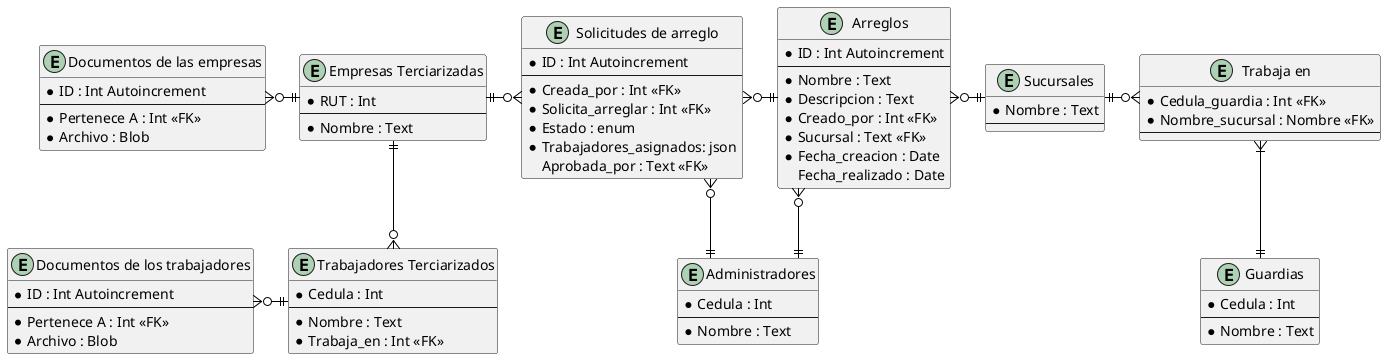

The diagram above was rendered by PlantUML. Its source (embedded in the PNG):
@startuml "Diagrama_de_la_Base_de_datos"

skinparam {
	BackgroundColor white
	LineType Ortho
	ArrowColor Black
	Entity {
		FontColor Black
		BackgroundColor White
		BorderColor Black
	}
}

'left to right direction

entity "Sucursales" {
	* Nombre : Text
	--
}

entity "Administradores" {
	* Cedula : Int
	--
	* Nombre : Text
}

entity "Guardias" {
	* Cedula : Int
	--
	* Nombre : Text
}

entity "Trabaja en" {
	* Cedula_guardia : Int <<FK>>
	* Nombre_sucursal : Nombre <<FK>>
	--
}

entity "Empresas Terciarizadas" {
	* RUT : Int
	--
	* Nombre : Text
}

entity "Documentos de las empresas" {
	* ID : Int Autoincrement
	--
	* Pertenece A : Int <<FK>>
	* Archivo : Blob
}

entity "Trabajadores Terciarizados" {
	* Cedula : Int
	--
	* Nombre : Text
	* Trabaja_en : Int <<FK>>
}

entity "Documentos de los trabajadores" {
	* ID : Int Autoincrement
	--
	* Pertenece A : Int <<FK>>
	* Archivo : Blob
}

entity "Arreglos" {
	* ID : Int Autoincrement
	--
	* Nombre : Text
	* Descripcion : Text
	* Creado_por : Int <<FK>>
	* Sucursal : Text <<FK>>
	* Fecha_creacion : Date
	  Fecha_realizado : Date
}

entity "Solicitudes de arreglo" {
	* ID : Int Autoincrement
	--
	* Creada_por : Int <<FK>>
	* Solicita_arreglar : Int <<FK>>
	* Estado : enum
	* Trabajadores_asignados: json
	  Aprobada_por : Text <<FK>>
}

' Añadiendo las relaciones:
"Sucursales" ||-r-o{ "Trabaja en"
"Guardias" ||-u-|{ "Trabaja en"
"Administradores" ||-u-o{ "Arreglos"
"Administradores" ||-u-o{ "Solicitudes de arreglo"
"Arreglos" }o-r-||"Sucursales"
"Arreglos" ||-l-o{ "Solicitudes de arreglo"
"Empresas Terciarizadas" ||-r-o{ "Solicitudes de arreglo"
"Empresas Terciarizadas" ||-l-o{ "Documentos de las empresas"
"Empresas Terciarizadas" ||-d-o{ "Trabajadores Terciarizados"
"Trabajadores Terciarizados" ||-l-o{ "Documentos de los trabajadores"

' Puedo poner ':' despues de una relacion pa poner comentario en el medio

@enduml